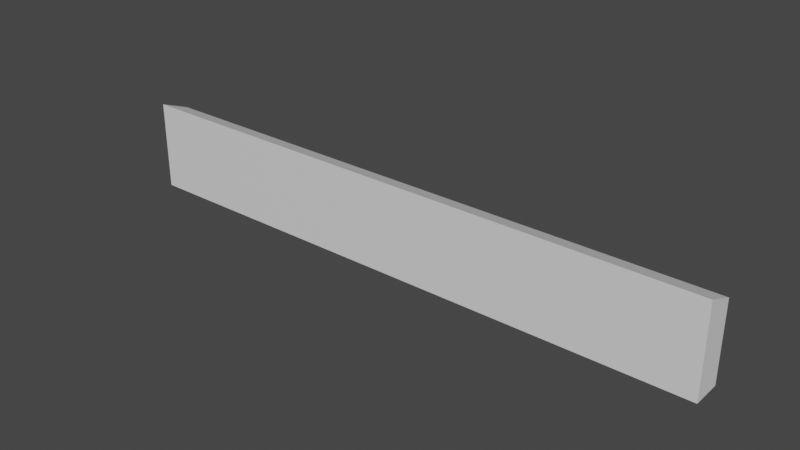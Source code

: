 # Source: Lockers.blend  (saved by Blender 2.90.8; exported with 4.5.12 LTS)
import bpy
from mathutils import Matrix  # noqa: F401  (used for matrix-valued properties, if any)

bpy.ops.wm.read_factory_settings(use_empty=True)
scene = bpy.context.scene
scene.name = 'Scene'

# ---- collections
col_collection = bpy.data.collections.new('Collection'); scene.collection.children.link(col_collection)

# ---- images (referenced by path relative to the original .blend; pixels are not part of the script)
import os
ASSET_DIR = os.environ.get("B2B_ASSET_DIR", "")  # directory of the original .blend (textures are referenced by path, not embedded)
HERE = os.path.dirname(os.path.abspath(__file__))  # packed textures are extracted next to this script under _unpacked/

def load_image(name, relpath, width, height, colorspace="sRGB"):
    """Load a texture the original file referenced (path relative to the .blend, or extracted next to this script)."""
    p = next((c for c in (os.path.join(HERE, relpath), os.path.join(ASSET_DIR, relpath)) if relpath and os.path.exists(c)), "")
    if p:
        img = bpy.data.images.load(p, check_existing=True)
        img.name = name
    else:  # same state as the original file: an image datablock whose file is absent (Cycles renders it pink)
        img = bpy.data.images.new(name, width, height)
        img.source = "FILE"
        img.filepath = "//" + (relpath or name)
    img.colorspace_settings.name = colorspace
    return img
img_locker_png = load_image('Locker.png', 'Locker.png', 1024, 1024, 'sRGB')

# ---- materials (node trees are filled in below, after node groups)
mat_material = bpy.data.materials.new('Material')
mat_material.alpha_threshold = 0.0
mat_material.use_transparent_shadow = False
mat_material.line_color = (0.0, 0.0, 0.0, 1.0)
mat_material_001 = bpy.data.materials.new('Material.001')
mat_material_001.use_transparent_shadow = False

# ---- material node trees
mat_material.use_nodes = True; mat_material.node_tree.nodes.clear()
_N = mat_material.node_tree.nodes; _L = mat_material.node_tree.links
n0 = _N.new('ShaderNodeOutputMaterial'); n0.name = 'Material Output'; n0.location = (300, 300)
n1 = _N.new('ShaderNodeBsdfPrincipled'); n1.name = 'Principled BSDF'; n1.location = (10, 300)
n1.distribution = 'GGX'
n1.subsurface_method = 'BURLEY'
n1.inputs[2].default_value = 0.4
n1.inputs[3].default_value = 1.45
n1.inputs[13].default_value = 0.0
n1.inputs[27].default_value = (0.0, 0.0, 0.0, 1.0)
n1.inputs[28].default_value = 1.0
n2 = _N.new('ShaderNodeTexImage'); n2.name = 'Image Texture'; n2.location = (-280, 280)
n2.image = img_locker_png
_L.new(n1.outputs[0], n0.inputs[0])
_L.new(n2.outputs[0], n1.inputs[0])
n0.is_active_output = True
mat_material_001.use_nodes = True; mat_material_001.node_tree.nodes.clear()
_N = mat_material_001.node_tree.nodes; _L = mat_material_001.node_tree.links
n0 = _N.new('ShaderNodeBsdfPrincipled'); n0.name = 'Principled BSDF'; n0.location = (10, 300)
n0.distribution = 'GGX'
n0.subsurface_method = 'BURLEY'
n0.inputs[3].default_value = 1.45
n0.inputs[27].default_value = (0.0, 0.0, 0.0, 1.0)
n0.inputs[28].default_value = 1.0
n1 = _N.new('ShaderNodeOutputMaterial'); n1.name = 'Material Output'; n1.location = (300, 300)
n2 = _N.new('ShaderNodeTexImage'); n2.name = 'Image Texture'; n2.location = (-280, 220)
n2.interpolation = 'Closest'
_L.new(n0.outputs[0], n1.inputs[0])
n1.is_active_output = True

# ---- world
world_world = bpy.data.worlds.new('World'); scene.world = world_world
world_world.use_nodes = True; world_world.node_tree.nodes.clear()
_N = world_world.node_tree.nodes; _L = world_world.node_tree.links
n0 = _N.new('ShaderNodeOutputWorld'); n0.name = 'World Output'; n0.location = (300, 300)
n1 = _N.new('ShaderNodeBackground'); n1.name = 'Background'; n1.location = (10, 300)
n1.inputs[0].default_value = (0.05088, 0.05088, 0.05088, 1.0)
_L.new(n1.outputs[0], n0.inputs[0])
n0.is_active_output = True
world_world.color = (0.05088, 0.05088, 0.05088)
world_world.use_sun_shadow = False
world_world.sun_shadow_jitter_overblur = 0.0

# ---- meshes
me_cube = bpy.data.meshes.new('Cube')
me_cube.from_pydata([(5.0, 0.5, 1.3), (5.0, 0.5, 0.0), (5.0, 0.0, 1.5), (5.0, 0.0, 0.0), (-5.0, 0.5, 1.3), (-5.0, 0.5, 0.0), (-5.0, 0.0, 1.5), (-5.0, 0.0, 0.0), (5.0, 0.5, 1.25), (-5.0, 0.0, 1.25), (5.0, 0.0, 1.25), (-5.0, 0.5, 1.25), (4.867, 0.5, 0.0), (-4.867, 0.5, 0.0), (4.867, 0.0, 1.5), (-4.867, 0.0, 1.5), (-4.867, 0.0, 0.0), (4.867, 0.0, 0.0), (-4.867, 0.5, 1.3), (4.867, 0.5, 1.3), (-4.867, 0.5, 1.25), (4.867, 0.5, 1.25), (4.867, 0.0, 1.25), (-4.867, 0.0, 1.25), (5.0, 0.5, 0.045), (5.0, 0.0, 0.045), (-5.0, 0.5, 0.045), (-5.0, 0.0, 0.045), (4.867, 0.0, 0.045), (-4.867, 0.0, 0.045), (-4.867, 0.5, 0.045), (4.867, 0.5, 0.045), (-4.867, 0.48, 1.25), (4.867, 0.48, 1.25), (-4.867, 0.48, 0.045), (4.867, 0.48, 0.045)], [], [(18, 4, 6, 15), (23, 15, 6, 9), (9, 6, 4, 11), (12, 1, 3, 17), (8, 0, 2, 10), (21, 19, 0, 8), (31, 21, 8, 24), (24, 8, 10, 25), (27, 9, 11, 26), (29, 23, 9, 27), (25, 10, 22, 28), (28, 22, 23, 29), (26, 11, 20, 30), (20, 21, 33, 32), (11, 4, 18, 20), (20, 18, 19, 21), (5, 13, 16, 7), (13, 12, 17, 16), (10, 2, 14, 22), (22, 14, 15, 23), (0, 19, 14, 2), (19, 18, 15, 14), (13, 30, 31, 12), (5, 26, 30, 13), (17, 28, 29, 16), (3, 25, 28, 17), (16, 29, 27, 7), (7, 27, 26, 5), (1, 24, 25, 3), (12, 31, 24, 1), (34, 32, 33, 35), (21, 31, 35, 33), (31, 30, 34, 35), (30, 20, 32, 34)])
me_cube.polygons.foreach_set('material_index', [1, 1, 1, 1, 1, 1, 1, 1, 1, 1, 1, 1, 1, 1, 1, 1, 1, 1, 1, 1, 1, 1, 1, 1, 1, 1, 1, 1, 1, 1, 0, 1, 1, 1])
_uv = me_cube.uv_layers.new(name='UVMap')
_uv.uv.foreach_set('vector', [0.7917, 0.5, 0.875, 0.5, 0.875, 0.75, 0.7917, 0.75, 0.5, 0.9167, 0.625, 0.9167, 0.625, 1.0, 0.5, 1.0, 0.5, 0.0, 0.625, 0.0, 0.625, 0.25, 0.5, 0.25, 0.2917, 0.5, 0.375, 0.5, 0.375, 0.75, 0.2917, 0.75, 0.5, 0.5, 0.625, 0.5, 0.625, 0.75, 0.5, 0.75, 0.5, 0.4167, 0.625, 0.4167, 0.625, 0.5, 0.5, 0.5, 0.4375, 0.4167, 0.5, 0.4167, 0.5, 0.5, 0.4375, 0.5, 0.4375, 0.5, 0.5, 0.5, 0.5, 0.75, 0.4375, 0.75, 0.4375, 0.0, 0.5, 0.0, 0.5, 0.25, 0.4375, 0.25, 0.4375, 0.9167, 0.5, 0.9167, 0.5, 1.0, 0.4375, 1.0, 0.4375, 0.75, 0.5, 0.75, 0.5, 0.8333, 0.4375, 0.8333, 0.4375, 0.8333, 0.5, 0.8333, 0.5, 0.9167, 0.4375, 0.9167, 0.4375, 0.25, 0.5, 0.25, 0.5, 0.3333, 0.4375, 0.3333, 0.5, 0.3333, 0.5, 0.4167, 0.5, 0.4167, 0.5, 0.3333, 0.5, 0.25, 0.625, 0.25, 0.625, 0.3333, 0.5, 0.3333, 0.5, 0.3333, 0.625, 0.3333, 0.625, 0.4167, 0.5, 0.4167, 0.125, 0.5, 0.2083, 0.5, 0.2083, 0.75, 0.125, 0.75, 0.2083, 0.5, 0.2917, 0.5, 0.2917, 0.75, 0.2083, 0.75, 0.5, 0.75, 0.625, 0.75, 0.625, 0.8333, 0.5, 0.8333, 0.5, 0.8333, 0.625, 0.8333, 0.625, 0.9167, 0.5, 0.9167, 0.625, 0.5, 0.7083, 0.5, 0.7083, 0.75, 0.625, 0.75, 0.7083, 0.5, 0.7917, 0.5, 0.7917, 0.75, 0.7083, 0.75, 0.375, 0.3333, 0.4375, 0.3333, 0.4375, 0.4167, 0.375, 0.4167, 0.375, 0.25, 0.4375, 0.25, 0.4375, 0.3333, 0.375, 0.3333, 0.375, 0.8333, 0.4375, 0.8333, 0.4375, 0.9167, 0.375, 0.9167, 0.375, 0.75, 0.4375, 0.75, 0.4375, 0.8333, 0.375, 0.8333, 0.375, 0.9167, 0.4375, 0.9167, 0.4375, 1.0, 0.375, 1.0, 0.375, 0.0, 0.4375, 0.0, 0.4375, 0.25, 0.375, 0.25, 0.375, 0.5, 0.4375, 0.5, 0.4375, 0.75, 0.375, 0.75, 0.375, 0.4167, 0.4375, 0.4167, 0.4375, 0.5, 0.375, 0.5, 30.99, -0.003024, 30.99, 1.0, -0.00039, 1.0, -0.0003901, -0.003024, 0.5, 0.4167, 0.4375, 0.4167, 0.4375, 0.4167, 0.5, 0.4167, 0.4375, 0.4167, 0.4375, 0.3333, 0.4375, 0.3333, 0.4375, 0.4167, 0.4375, 0.3333, 0.5, 0.3333, 0.5, 0.3333, 0.4375, 0.3333])
me_cube.materials.append(mat_material)
me_cube.materials.append(mat_material_001)
me_cube.use_remesh_preserve_volume = False
me_cube.use_remesh_preserve_attributes = False
me_cube.use_mirror_vertex_groups = False
me_cube.update()

# ---- objects
ob_cube = bpy.data.objects.new('Cube', me_cube)

# ---- transforms, parenting, visibility, modifiers, constraints
ob_cube.location = (0.0, 0.0, 0.0)
ob_cube.lock_rotations_4d = False
ob_cube.empty_display_type = 'ARROWS'
ob_cube.lineart.crease_threshold = 0.0

# ---- collection membership
col_collection.objects.link(ob_cube)

# ---- scene / render settings (as saved in the file)
scene.frame_start = 1; scene.frame_end = 250; scene.frame_set(1)
scene.render.engine = 'BLENDER_EEVEE_NEXT'
scene.cycles.use_denoising = False
scene.cycles.samples = 128
scene.cycles.sampling_pattern = 'TABULATED_SOBOL'
scene.cycles.use_adaptive_sampling = False
scene.cycles.use_light_tree = False
scene.view_settings.view_transform = 'Filmic'
bpy.context.view_layer.update()

# ---- added for rendering (the .blend has no active camera and no usable light): camera, sun
cam_auto = bpy.data.cameras.new('AutoCamera')
cam_auto.lens = 50.0
cam_auto.sensor_width = 36.0
cam_auto.clip_end = 1000.0
ob_auto_camera = bpy.data.objects.new('AutoCamera', cam_auto)
scene.collection.objects.link(ob_auto_camera)
ob_auto_camera.location = (9.36718, -10.9906, 8.24375)
ob_auto_camera.rotation_euler = (1.09748, -7.21219e-08, 0.694738)
scene.camera = ob_auto_camera
light_auto_sun = bpy.data.lights.new('AutoSun', 'SUN')
light_auto_sun.energy = 3.0
light_auto_sun.angle = 0.0523599
ob_auto_sun = bpy.data.objects.new('AutoSun', light_auto_sun)
scene.collection.objects.link(ob_auto_sun)
ob_auto_sun.rotation_euler = (0.872665, 0.174533, 0.523599)
bpy.context.view_layer.update()
